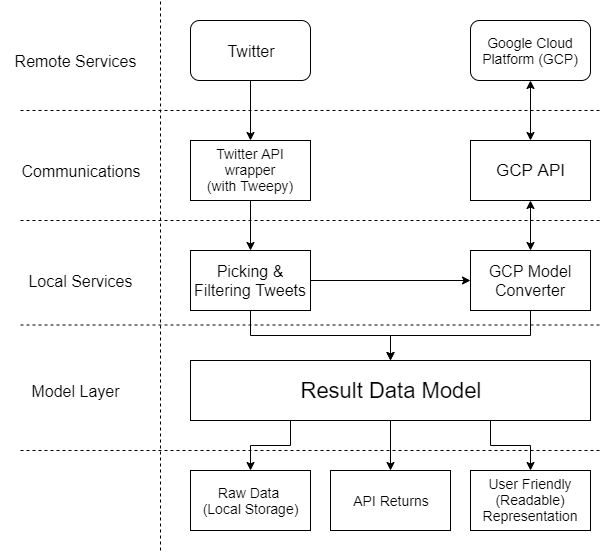

The diagram above was exported from draw.io. Its source (the exported page's mxGraphModel, read from the mxfile embedded in the PNG):
<mxGraphModel dx="856" dy="648" grid="1" gridSize="10" guides="1" tooltips="1" connect="1" arrows="1" fold="1" page="1" pageScale="1" pageWidth="850" pageHeight="1100" math="0" shadow="0">
  <root>
    <mxCell id="0" />
    <mxCell id="1" parent="0" />
    <mxCell id="6PMspHcpui93F6sjRfAD-5" style="edgeStyle=orthogonalEdgeStyle;rounded=0;orthogonalLoop=1;jettySize=auto;html=1;exitX=0.5;exitY=1;exitDx=0;exitDy=0;entryX=0.5;entryY=0;entryDx=0;entryDy=0;" edge="1" parent="1" source="6PMspHcpui93F6sjRfAD-1" target="6PMspHcpui93F6sjRfAD-3">
      <mxGeometry relative="1" as="geometry" />
    </mxCell>
    <mxCell id="6PMspHcpui93F6sjRfAD-1" value="&lt;font style=&quot;font-size: 16px&quot;&gt;Twitter&lt;/font&gt;" style="rounded=1;whiteSpace=wrap;html=1;" vertex="1" parent="1">
      <mxGeometry x="190" y="60" width="120" height="60" as="geometry" />
    </mxCell>
    <mxCell id="6PMspHcpui93F6sjRfAD-2" value="&lt;font style=&quot;font-size: 14px&quot;&gt;Google Cloud Platform (GCP)&lt;/font&gt;" style="rounded=1;whiteSpace=wrap;html=1;" vertex="1" parent="1">
      <mxGeometry x="470" y="60" width="120" height="60" as="geometry" />
    </mxCell>
    <mxCell id="6PMspHcpui93F6sjRfAD-11" style="edgeStyle=orthogonalEdgeStyle;rounded=0;orthogonalLoop=1;jettySize=auto;html=1;exitX=0.5;exitY=1;exitDx=0;exitDy=0;entryX=0.5;entryY=0;entryDx=0;entryDy=0;" edge="1" parent="1" source="6PMspHcpui93F6sjRfAD-3" target="6PMspHcpui93F6sjRfAD-10">
      <mxGeometry relative="1" as="geometry" />
    </mxCell>
    <mxCell id="6PMspHcpui93F6sjRfAD-3" value="&lt;font style=&quot;font-size: 14px&quot;&gt;Twitter API wrapper&lt;br&gt;(with Tweepy)&lt;/font&gt;" style="rounded=0;whiteSpace=wrap;html=1;" vertex="1" parent="1">
      <mxGeometry x="190" y="180" width="120" height="60" as="geometry" />
    </mxCell>
    <mxCell id="6PMspHcpui93F6sjRfAD-4" value="&lt;font style=&quot;font-size: 17px&quot;&gt;GCP API&lt;/font&gt;" style="rounded=0;whiteSpace=wrap;html=1;" vertex="1" parent="1">
      <mxGeometry x="470" y="180" width="120" height="60" as="geometry" />
    </mxCell>
    <mxCell id="6PMspHcpui93F6sjRfAD-7" value="&lt;font style=&quot;font-size: 16px&quot;&gt;Remote Services&lt;/font&gt;" style="text;html=1;strokeColor=none;fillColor=none;align=center;verticalAlign=middle;whiteSpace=wrap;rounded=0;" vertex="1" parent="1">
      <mxGeometry x="10" y="90" width="130" height="20" as="geometry" />
    </mxCell>
    <mxCell id="6PMspHcpui93F6sjRfAD-8" value="" style="endArrow=none;dashed=1;html=1;" edge="1" parent="1">
      <mxGeometry width="50" height="50" relative="1" as="geometry">
        <mxPoint x="20" y="150" as="sourcePoint" />
        <mxPoint x="600" y="150" as="targetPoint" />
      </mxGeometry>
    </mxCell>
    <mxCell id="6PMspHcpui93F6sjRfAD-9" value="" style="endArrow=classic;startArrow=classic;html=1;entryX=0.5;entryY=1;entryDx=0;entryDy=0;exitX=0.5;exitY=0;exitDx=0;exitDy=0;" edge="1" parent="1" source="6PMspHcpui93F6sjRfAD-4" target="6PMspHcpui93F6sjRfAD-2">
      <mxGeometry width="50" height="50" relative="1" as="geometry">
        <mxPoint x="100" y="310" as="sourcePoint" />
        <mxPoint x="150" y="260" as="targetPoint" />
      </mxGeometry>
    </mxCell>
    <mxCell id="6PMspHcpui93F6sjRfAD-17" style="edgeStyle=orthogonalEdgeStyle;rounded=0;orthogonalLoop=1;jettySize=auto;html=1;exitX=1;exitY=0.5;exitDx=0;exitDy=0;entryX=0;entryY=0.5;entryDx=0;entryDy=0;" edge="1" parent="1" source="6PMspHcpui93F6sjRfAD-10" target="6PMspHcpui93F6sjRfAD-13">
      <mxGeometry relative="1" as="geometry" />
    </mxCell>
    <mxCell id="6PMspHcpui93F6sjRfAD-21" value="" style="edgeStyle=orthogonalEdgeStyle;rounded=0;orthogonalLoop=1;jettySize=auto;html=1;" edge="1" parent="1" source="6PMspHcpui93F6sjRfAD-10" target="6PMspHcpui93F6sjRfAD-14">
      <mxGeometry relative="1" as="geometry" />
    </mxCell>
    <mxCell id="6PMspHcpui93F6sjRfAD-10" value="&lt;font style=&quot;font-size: 16px&quot;&gt;Picking &amp;amp; Filtering Tweets&lt;/font&gt;" style="rounded=0;whiteSpace=wrap;html=1;" vertex="1" parent="1">
      <mxGeometry x="190" y="290" width="120" height="60" as="geometry" />
    </mxCell>
    <mxCell id="6PMspHcpui93F6sjRfAD-22" value="" style="edgeStyle=orthogonalEdgeStyle;rounded=0;orthogonalLoop=1;jettySize=auto;html=1;" edge="1" parent="1" source="6PMspHcpui93F6sjRfAD-13" target="6PMspHcpui93F6sjRfAD-14">
      <mxGeometry relative="1" as="geometry" />
    </mxCell>
    <mxCell id="6PMspHcpui93F6sjRfAD-13" value="&lt;span style=&quot;font-size: 16px&quot;&gt;GCP Model Converter&lt;/span&gt;" style="rounded=0;whiteSpace=wrap;html=1;" vertex="1" parent="1">
      <mxGeometry x="470" y="290" width="120" height="60" as="geometry" />
    </mxCell>
    <mxCell id="6PMspHcpui93F6sjRfAD-28" value="" style="edgeStyle=orthogonalEdgeStyle;rounded=0;orthogonalLoop=1;jettySize=auto;html=1;" edge="1" parent="1" source="6PMspHcpui93F6sjRfAD-14" target="6PMspHcpui93F6sjRfAD-26">
      <mxGeometry relative="1" as="geometry" />
    </mxCell>
    <mxCell id="6PMspHcpui93F6sjRfAD-29" style="edgeStyle=orthogonalEdgeStyle;rounded=0;orthogonalLoop=1;jettySize=auto;html=1;exitX=0.25;exitY=1;exitDx=0;exitDy=0;entryX=0.5;entryY=0;entryDx=0;entryDy=0;" edge="1" parent="1" source="6PMspHcpui93F6sjRfAD-14" target="6PMspHcpui93F6sjRfAD-25">
      <mxGeometry relative="1" as="geometry" />
    </mxCell>
    <mxCell id="6PMspHcpui93F6sjRfAD-30" style="edgeStyle=orthogonalEdgeStyle;rounded=0;orthogonalLoop=1;jettySize=auto;html=1;exitX=0.75;exitY=1;exitDx=0;exitDy=0;entryX=0.5;entryY=0;entryDx=0;entryDy=0;" edge="1" parent="1" source="6PMspHcpui93F6sjRfAD-14" target="6PMspHcpui93F6sjRfAD-27">
      <mxGeometry relative="1" as="geometry" />
    </mxCell>
    <mxCell id="6PMspHcpui93F6sjRfAD-14" value="&lt;font style=&quot;font-size: 22px&quot;&gt;Result Data Model&lt;/font&gt;" style="rounded=0;whiteSpace=wrap;html=1;" vertex="1" parent="1">
      <mxGeometry x="190" y="400" width="400" height="60" as="geometry" />
    </mxCell>
    <mxCell id="6PMspHcpui93F6sjRfAD-15" value="&lt;font style=&quot;font-size: 16px&quot;&gt;Communications&lt;/font&gt;" style="text;html=1;strokeColor=none;fillColor=none;align=center;verticalAlign=middle;whiteSpace=wrap;rounded=0;" vertex="1" parent="1">
      <mxGeometry y="200" width="160" height="20" as="geometry" />
    </mxCell>
    <mxCell id="6PMspHcpui93F6sjRfAD-16" value="" style="endArrow=classic;startArrow=classic;html=1;entryX=0.5;entryY=1;entryDx=0;entryDy=0;exitX=0.5;exitY=0;exitDx=0;exitDy=0;" edge="1" parent="1" source="6PMspHcpui93F6sjRfAD-13" target="6PMspHcpui93F6sjRfAD-4">
      <mxGeometry width="50" height="50" relative="1" as="geometry">
        <mxPoint x="160" y="530" as="sourcePoint" />
        <mxPoint x="210" y="480" as="targetPoint" />
      </mxGeometry>
    </mxCell>
    <mxCell id="6PMspHcpui93F6sjRfAD-23" value="&lt;font style=&quot;font-size: 16px&quot;&gt;Local Services&lt;/font&gt;" style="text;html=1;strokeColor=none;fillColor=none;align=center;verticalAlign=middle;whiteSpace=wrap;rounded=0;" vertex="1" parent="1">
      <mxGeometry y="310" width="160" height="20" as="geometry" />
    </mxCell>
    <mxCell id="6PMspHcpui93F6sjRfAD-24" value="&lt;font style=&quot;font-size: 16px&quot;&gt;Model Layer&lt;/font&gt;" style="text;html=1;strokeColor=none;fillColor=none;align=center;verticalAlign=middle;whiteSpace=wrap;rounded=0;" vertex="1" parent="1">
      <mxGeometry x="20" y="420" width="110" height="20" as="geometry" />
    </mxCell>
    <mxCell id="6PMspHcpui93F6sjRfAD-25" value="&lt;font style=&quot;font-size: 14px&quot;&gt;Raw Data &lt;br&gt;(Local Storage)&lt;/font&gt;" style="rounded=0;whiteSpace=wrap;html=1;" vertex="1" parent="1">
      <mxGeometry x="190" y="510" width="120" height="60" as="geometry" />
    </mxCell>
    <mxCell id="6PMspHcpui93F6sjRfAD-26" value="&lt;font style=&quot;font-size: 14px&quot;&gt;API Returns&lt;/font&gt;" style="rounded=0;whiteSpace=wrap;html=1;" vertex="1" parent="1">
      <mxGeometry x="330" y="510" width="120" height="60" as="geometry" />
    </mxCell>
    <mxCell id="6PMspHcpui93F6sjRfAD-27" value="&lt;font style=&quot;font-size: 14px&quot;&gt;User Friendly (Readable) Representation&lt;/font&gt;" style="rounded=0;whiteSpace=wrap;html=1;" vertex="1" parent="1">
      <mxGeometry x="470" y="510" width="120" height="60" as="geometry" />
    </mxCell>
    <mxCell id="6PMspHcpui93F6sjRfAD-32" value="" style="endArrow=none;dashed=1;html=1;" edge="1" parent="1">
      <mxGeometry width="50" height="50" relative="1" as="geometry">
        <mxPoint x="20" y="260" as="sourcePoint" />
        <mxPoint x="600" y="260" as="targetPoint" />
      </mxGeometry>
    </mxCell>
    <mxCell id="6PMspHcpui93F6sjRfAD-33" value="" style="endArrow=none;dashed=1;html=1;" edge="1" parent="1">
      <mxGeometry width="50" height="50" relative="1" as="geometry">
        <mxPoint x="20" y="364.5" as="sourcePoint" />
        <mxPoint x="600" y="364.5" as="targetPoint" />
      </mxGeometry>
    </mxCell>
    <mxCell id="6PMspHcpui93F6sjRfAD-34" value="" style="endArrow=none;dashed=1;html=1;" edge="1" parent="1">
      <mxGeometry width="50" height="50" relative="1" as="geometry">
        <mxPoint x="20" y="490" as="sourcePoint" />
        <mxPoint x="600" y="490" as="targetPoint" />
      </mxGeometry>
    </mxCell>
    <mxCell id="6PMspHcpui93F6sjRfAD-35" value="" style="endArrow=none;dashed=1;html=1;" edge="1" parent="1">
      <mxGeometry width="50" height="50" relative="1" as="geometry">
        <mxPoint x="160" y="590" as="sourcePoint" />
        <mxPoint x="160" y="40" as="targetPoint" />
      </mxGeometry>
    </mxCell>
  </root>
</mxGraphModel>